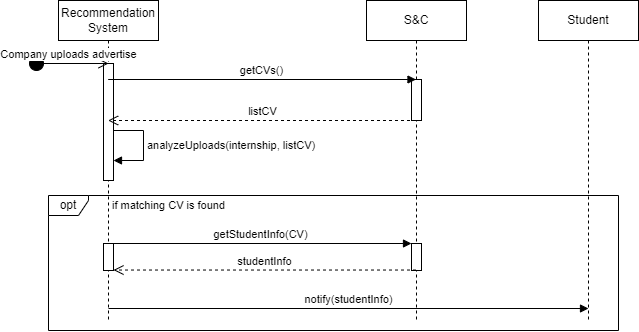

The diagram above was exported from draw.io. Its source (the exported page's mxGraphModel, read from the mxfile embedded in the PNG):
<mxGraphModel dx="1723" dy="852" grid="1" gridSize="10" guides="1" tooltips="1" connect="1" arrows="1" fold="1" page="1" pageScale="1" pageWidth="850" pageHeight="1100" math="0" shadow="0">
  <root>
    <mxCell id="0" />
    <mxCell id="1" parent="0" />
    <mxCell id="Ifq012wX011CLeJ5jiwk-2" value="Recommendation&lt;div&gt;System&lt;/div&gt;" style="shape=umlLifeline;perimeter=lifelinePerimeter;whiteSpace=wrap;html=1;container=1;dropTarget=0;collapsible=0;recursiveResize=0;outlineConnect=0;portConstraint=eastwest;newEdgeStyle={&quot;curved&quot;:0,&quot;rounded&quot;:0};" parent="1" vertex="1">
      <mxGeometry x="150" y="160" width="100" height="320" as="geometry" />
    </mxCell>
    <mxCell id="Ifq012wX011CLeJ5jiwk-5" value="" style="html=1;points=[[0,0,0,0,5],[0,1,0,0,-5],[1,0,0,0,5],[1,1,0,0,-5]];perimeter=orthogonalPerimeter;outlineConnect=0;targetShapes=umlLifeline;portConstraint=eastwest;newEdgeStyle={&quot;curved&quot;:0,&quot;rounded&quot;:0};" parent="Ifq012wX011CLeJ5jiwk-2" vertex="1">
      <mxGeometry x="45" y="243" width="10" height="27" as="geometry" />
    </mxCell>
    <mxCell id="Ifq012wX011CLeJ5jiwk-26" value="" style="html=1;points=[[0,0,0,0,5],[0,1,0,0,-5],[1,0,0,0,5],[1,1,0,0,-5]];perimeter=orthogonalPerimeter;outlineConnect=0;targetShapes=umlLifeline;portConstraint=eastwest;newEdgeStyle={&quot;curved&quot;:0,&quot;rounded&quot;:0};" parent="Ifq012wX011CLeJ5jiwk-2" vertex="1">
      <mxGeometry x="45" y="63" width="10" height="117" as="geometry" />
    </mxCell>
    <mxCell id="A_m25QB5i8tCax-VZ-f5-7" value="analyzeUploads(internship, listCV)" style="html=1;align=left;spacingLeft=2;endArrow=block;rounded=0;edgeStyle=orthogonalEdgeStyle;curved=0;rounded=0;" edge="1" target="Ifq012wX011CLeJ5jiwk-26" parent="Ifq012wX011CLeJ5jiwk-2">
      <mxGeometry relative="1" as="geometry">
        <mxPoint x="55" y="130" as="sourcePoint" />
        <Array as="points">
          <mxPoint x="85" y="130" />
          <mxPoint x="85" y="160" />
        </Array>
        <mxPoint x="60" y="160" as="targetPoint" />
      </mxGeometry>
    </mxCell>
    <mxCell id="Ifq012wX011CLeJ5jiwk-8" value="S&amp;amp;C" style="shape=umlLifeline;perimeter=lifelinePerimeter;whiteSpace=wrap;html=1;container=1;dropTarget=0;collapsible=0;recursiveResize=0;outlineConnect=0;portConstraint=eastwest;newEdgeStyle={&quot;curved&quot;:0,&quot;rounded&quot;:0};" parent="1" vertex="1">
      <mxGeometry x="458" y="160" width="100" height="320" as="geometry" />
    </mxCell>
    <mxCell id="Ifq012wX011CLeJ5jiwk-10" value="" style="html=1;points=[[0,0,0,0,5],[0,1,0,0,-5],[1,0,0,0,5],[1,1,0,0,-5]];perimeter=orthogonalPerimeter;outlineConnect=0;targetShapes=umlLifeline;portConstraint=eastwest;newEdgeStyle={&quot;curved&quot;:0,&quot;rounded&quot;:0};" parent="Ifq012wX011CLeJ5jiwk-8" vertex="1">
      <mxGeometry x="45" y="243" width="10" height="27" as="geometry" />
    </mxCell>
    <mxCell id="A_m25QB5i8tCax-VZ-f5-1" value="" style="html=1;points=[[0,0,0,0,5],[0,1,0,0,-5],[1,0,0,0,5],[1,1,0,0,-5]];perimeter=orthogonalPerimeter;outlineConnect=0;targetShapes=umlLifeline;portConstraint=eastwest;newEdgeStyle={&quot;curved&quot;:0,&quot;rounded&quot;:0};" vertex="1" parent="Ifq012wX011CLeJ5jiwk-8">
      <mxGeometry x="45" y="79" width="10" height="41" as="geometry" />
    </mxCell>
    <mxCell id="Ifq012wX011CLeJ5jiwk-13" value="Student" style="shape=umlLifeline;perimeter=lifelinePerimeter;whiteSpace=wrap;html=1;container=1;dropTarget=0;collapsible=0;recursiveResize=0;outlineConnect=0;portConstraint=eastwest;newEdgeStyle={&quot;curved&quot;:0,&quot;rounded&quot;:0};" parent="1" vertex="1">
      <mxGeometry x="630" y="160" width="100" height="320" as="geometry" />
    </mxCell>
    <mxCell id="Ifq012wX011CLeJ5jiwk-16" value="getStudentInfo(CV)" style="html=1;verticalAlign=bottom;endArrow=block;curved=0;rounded=0;" parent="1" target="Ifq012wX011CLeJ5jiwk-10" edge="1">
      <mxGeometry width="80" relative="1" as="geometry">
        <mxPoint x="200" y="403" as="sourcePoint" />
        <mxPoint x="400" y="403" as="targetPoint" />
      </mxGeometry>
    </mxCell>
    <mxCell id="Ifq012wX011CLeJ5jiwk-17" value="opt" style="shape=umlFrame;whiteSpace=wrap;html=1;pointerEvents=0;width=40;height=20;" parent="1" vertex="1">
      <mxGeometry x="140" y="355" width="570" height="135" as="geometry" />
    </mxCell>
    <mxCell id="Ifq012wX011CLeJ5jiwk-18" value="&lt;font style=&quot;font-size: 11px;&quot;&gt;&lt;font style=&quot;&quot;&gt;if matching CV&amp;nbsp;&lt;/font&gt;&lt;span style=&quot;background-color: initial;&quot;&gt;is found&lt;/span&gt;&lt;/font&gt;" style="text;html=1;align=center;verticalAlign=middle;resizable=0;points=[];autosize=1;strokeColor=none;fillColor=none;" parent="1" vertex="1">
      <mxGeometry x="190" y="350" width="140" height="30" as="geometry" />
    </mxCell>
    <mxCell id="Ifq012wX011CLeJ5jiwk-19" value="studentInfo" style="html=1;verticalAlign=bottom;endArrow=open;dashed=1;endSize=8;curved=0;rounded=0;" parent="1" edge="1">
      <mxGeometry relative="1" as="geometry">
        <mxPoint x="507.5000000000002" y="429.5250000000001" as="sourcePoint" />
        <mxPoint x="205" y="429.525" as="targetPoint" />
      </mxGeometry>
    </mxCell>
    <mxCell id="Ifq012wX011CLeJ5jiwk-23" value="notify(studentInfo)" style="html=1;verticalAlign=bottom;endArrow=block;curved=0;rounded=0;" parent="1" edge="1">
      <mxGeometry width="80" relative="1" as="geometry">
        <mxPoint x="200" y="468" as="sourcePoint" />
        <mxPoint x="680" y="468" as="targetPoint" />
      </mxGeometry>
    </mxCell>
    <mxCell id="Ifq012wX011CLeJ5jiwk-27" value="&lt;div&gt;Company uploads advertise&lt;/div&gt;" style="html=1;verticalAlign=bottom;startArrow=circle;startFill=1;endArrow=open;startSize=6;endSize=8;curved=0;rounded=0;" parent="1" edge="1">
      <mxGeometry width="80" relative="1" as="geometry">
        <mxPoint x="120" y="223" as="sourcePoint" />
        <mxPoint x="200" y="223" as="targetPoint" />
      </mxGeometry>
    </mxCell>
    <mxCell id="A_m25QB5i8tCax-VZ-f5-3" value="getCVs()" style="html=1;verticalAlign=bottom;endArrow=block;curved=0;rounded=0;" edge="1" parent="1">
      <mxGeometry width="80" relative="1" as="geometry">
        <mxPoint x="199.66666666666652" y="239" as="sourcePoint" />
        <mxPoint x="507.5000000000002" y="239" as="targetPoint" />
      </mxGeometry>
    </mxCell>
    <mxCell id="A_m25QB5i8tCax-VZ-f5-4" value="listCV" style="html=1;verticalAlign=bottom;endArrow=open;dashed=1;endSize=8;curved=0;rounded=0;" edge="1" parent="1">
      <mxGeometry relative="1" as="geometry">
        <mxPoint x="507.5000000000002" y="280" as="sourcePoint" />
        <mxPoint x="199.66666666666652" y="280" as="targetPoint" />
      </mxGeometry>
    </mxCell>
  </root>
</mxGraphModel>